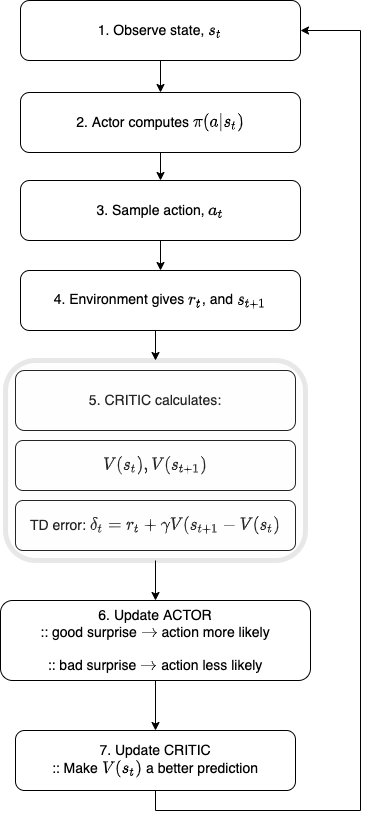

The diagram above was exported from draw.io. Its source (the exported page's mxGraphModel, read from the mxfile embedded in the PNG):
<mxGraphModel dx="946" dy="615" grid="1" gridSize="10" guides="1" tooltips="1" connect="1" arrows="1" fold="1" page="1" pageScale="1" pageWidth="1100" pageHeight="850" math="1" shadow="0">
  <root>
    <mxCell id="0" />
    <mxCell id="1" parent="0" />
    <mxCell id="2" value="" style="group" vertex="1" connectable="0" parent="1">
      <mxGeometry x="180" y="90" width="360" height="810" as="geometry" />
    </mxCell>
    <mxCell id="3" value="&lt;font style=&quot;font-size: 14px&quot;&gt;1. Observe state, \( s_t \)&lt;/font&gt;" style="rounded=1;whiteSpace=wrap;html=1;" vertex="1" parent="2">
      <mxGeometry x="20" width="280" height="60" as="geometry" />
    </mxCell>
    <mxCell id="4" value="&lt;font style=&quot;font-size: 14px&quot;&gt;2. Actor computes \( \pi(a | s_t) \)&lt;/font&gt;" style="rounded=1;whiteSpace=wrap;html=1;" vertex="1" parent="2">
      <mxGeometry x="20" y="92" width="280" height="60" as="geometry" />
    </mxCell>
    <mxCell id="5" style="edgeStyle=orthogonalEdgeStyle;rounded=0;orthogonalLoop=1;jettySize=auto;html=1;exitX=0.5;exitY=1;exitDx=0;exitDy=0;entryX=0.5;entryY=0;entryDx=0;entryDy=0;fontSize=14;" edge="1" parent="2" source="3" target="4">
      <mxGeometry relative="1" as="geometry" />
    </mxCell>
    <mxCell id="6" value="&lt;font style=&quot;font-size: 14px&quot;&gt;3. Sample action, \( a_t \)&lt;/font&gt;" style="rounded=1;whiteSpace=wrap;html=1;" vertex="1" parent="2">
      <mxGeometry x="20" y="180" width="280" height="60" as="geometry" />
    </mxCell>
    <mxCell id="7" style="edgeStyle=orthogonalEdgeStyle;rounded=0;orthogonalLoop=1;jettySize=auto;html=1;exitX=0.5;exitY=1;exitDx=0;exitDy=0;entryX=0.5;entryY=0;entryDx=0;entryDy=0;fontSize=14;" edge="1" parent="2" source="4" target="6">
      <mxGeometry relative="1" as="geometry" />
    </mxCell>
    <mxCell id="8" value="&lt;font style=&quot;font-size: 14px&quot;&gt;4. Environment gives \(r_t\), and \(s_{t+1}\)&lt;/font&gt;" style="rounded=1;whiteSpace=wrap;html=1;" vertex="1" parent="2">
      <mxGeometry x="20" y="270" width="280" height="60" as="geometry" />
    </mxCell>
    <mxCell id="9" style="edgeStyle=orthogonalEdgeStyle;rounded=0;orthogonalLoop=1;jettySize=auto;html=1;exitX=0.5;exitY=1;exitDx=0;exitDy=0;entryX=0.5;entryY=0;entryDx=0;entryDy=0;fontSize=14;" edge="1" parent="2" source="6" target="8">
      <mxGeometry relative="1" as="geometry" />
    </mxCell>
    <mxCell id="10" value="" style="group" vertex="1" connectable="0" parent="2">
      <mxGeometry x="5" y="360" width="300" height="200" as="geometry" />
    </mxCell>
    <mxCell id="11" value="&lt;font style=&quot;font-size: 14px&quot;&gt;5. CRITIC calculates:&lt;/font&gt;" style="rounded=1;whiteSpace=wrap;html=1;" vertex="1" parent="10">
      <mxGeometry x="10" y="10" width="280" height="60" as="geometry" />
    </mxCell>
    <mxCell id="12" value="&lt;span&gt;\( V(s_t), V(s_{t+1})\)&lt;/span&gt;" style="rounded=1;whiteSpace=wrap;html=1;fontSize=14;" vertex="1" parent="10">
      <mxGeometry x="10" y="80" width="280" height="50" as="geometry" />
    </mxCell>
    <mxCell id="13" value="&lt;span&gt;TD error: \( \delta_t = r_t + \gamma V(s_{t+1} - V(s_t) \)&lt;/span&gt;" style="rounded=1;whiteSpace=wrap;html=1;fontSize=14;" vertex="1" parent="10">
      <mxGeometry x="10" y="140" width="280" height="50" as="geometry" />
    </mxCell>
    <mxCell id="14" value="" style="rounded=1;whiteSpace=wrap;html=1;fontSize=14;opacity=15;fillColor=#f5f5f5;strokeColor=#666666;strokeWidth=5;fontColor=#333333;" vertex="1" parent="10">
      <mxGeometry width="300" height="200" as="geometry" />
    </mxCell>
    <mxCell id="15" style="edgeStyle=orthogonalEdgeStyle;rounded=0;orthogonalLoop=1;jettySize=auto;html=1;exitX=0.5;exitY=1;exitDx=0;exitDy=0;entryX=0.5;entryY=0;entryDx=0;entryDy=0;fontSize=14;" edge="1" parent="2" source="8" target="14">
      <mxGeometry relative="1" as="geometry" />
    </mxCell>
    <mxCell id="16" value="&lt;font style=&quot;font-size: 14px&quot;&gt;6. Update ACTOR&lt;br&gt;:: good surprise \(\rightarrow \) action more likely&lt;br&gt;&lt;br&gt;:: bad surprise \(\rightarrow \) action less likely&lt;br&gt;&lt;/font&gt;" style="rounded=1;whiteSpace=wrap;html=1;" vertex="1" parent="2">
      <mxGeometry y="600" width="310" height="80" as="geometry" />
    </mxCell>
    <mxCell id="17" style="edgeStyle=orthogonalEdgeStyle;rounded=0;orthogonalLoop=1;jettySize=auto;html=1;exitX=0.5;exitY=1;exitDx=0;exitDy=0;fontSize=14;entryX=1;entryY=0.5;entryDx=0;entryDy=0;" edge="1" parent="2" source="18" target="3">
      <mxGeometry relative="1" as="geometry">
        <mxPoint x="400" y="20" as="targetPoint" />
        <Array as="points">
          <mxPoint x="155" y="810" />
          <mxPoint x="360" y="810" />
          <mxPoint x="360" y="30" />
        </Array>
      </mxGeometry>
    </mxCell>
    <mxCell id="18" value="&lt;font style=&quot;font-size: 14px&quot;&gt;7. Update CRITIC&lt;br&gt;:: Make \( V(s_t) \) a better prediction&lt;br&gt;&lt;/font&gt;" style="rounded=1;whiteSpace=wrap;html=1;" vertex="1" parent="2">
      <mxGeometry x="15" y="730" width="280" height="60" as="geometry" />
    </mxCell>
    <mxCell id="19" style="edgeStyle=orthogonalEdgeStyle;rounded=0;orthogonalLoop=1;jettySize=auto;html=1;exitX=0.5;exitY=1;exitDx=0;exitDy=0;entryX=0.5;entryY=0;entryDx=0;entryDy=0;fontSize=14;" edge="1" parent="2" source="16" target="18">
      <mxGeometry relative="1" as="geometry" />
    </mxCell>
    <mxCell id="20" style="edgeStyle=orthogonalEdgeStyle;rounded=0;orthogonalLoop=1;jettySize=auto;html=1;exitX=0.5;exitY=1;exitDx=0;exitDy=0;entryX=0.5;entryY=0;entryDx=0;entryDy=0;fontSize=14;" edge="1" parent="2" source="14" target="16">
      <mxGeometry relative="1" as="geometry" />
    </mxCell>
  </root>
</mxGraphModel>